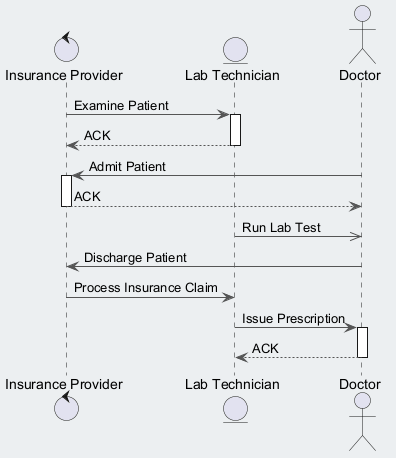

The diagram above was rendered by PlantUML. Its source (embedded in the PNG):
@startuml
skinparam backgroundColor #ECEFF1
skinparam classBackgroundColor #FFFFFF
skinparam classBorderColor #455A64
skinparam ArrowColor #555555
control "Insurance Provider" as IP
entity "Lab Technician" as LT
actor "Doctor" as D
IP -> LT : Examine Patient
activate LT
LT --> IP : ACK
deactivate LT
D -> IP : Admit Patient
activate IP
IP --> D : ACK
deactivate IP
LT ->> D : Run Lab Test
D -> IP : Discharge Patient
IP -> LT : Process Insurance Claim
LT -> D : Issue Prescription
activate D
D --> LT : ACK
deactivate D
@enduml